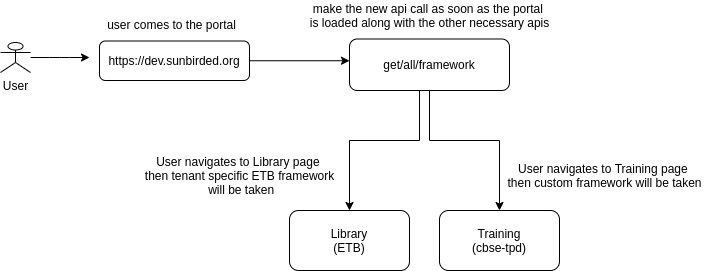

The diagram above was exported from draw.io. Its source (the exported page's mxGraphModel, read from the mxfile embedded in the PNG):
<mxGraphModel dx="1597" dy="809" grid="1" gridSize="10" guides="1" tooltips="1" connect="1" arrows="1" fold="1" page="1" pageScale="1" pageWidth="827" pageHeight="1169" math="0" shadow="0">
  <root>
    <mxCell id="WIyWlLk6GJQsqaUBKTNV-0" />
    <mxCell id="WIyWlLk6GJQsqaUBKTNV-1" parent="WIyWlLk6GJQsqaUBKTNV-0" />
    <mxCell id="9HM7EnXbWzUqkGq1gftQ-0" value="User&lt;br&gt;" style="shape=umlActor;verticalLabelPosition=bottom;labelBackgroundColor=#ffffff;verticalAlign=top;html=1;outlineConnect=0;" vertex="1" parent="WIyWlLk6GJQsqaUBKTNV-1">
      <mxGeometry x="51" y="112" width="30" height="30" as="geometry" />
    </mxCell>
    <mxCell id="9HM7EnXbWzUqkGq1gftQ-10" style="edgeStyle=orthogonalEdgeStyle;rounded=0;orthogonalLoop=1;jettySize=auto;html=1;" edge="1" parent="WIyWlLk6GJQsqaUBKTNV-1" source="9HM7EnXbWzUqkGq1gftQ-7" target="9HM7EnXbWzUqkGq1gftQ-11">
      <mxGeometry relative="1" as="geometry">
        <mxPoint x="390" y="127" as="targetPoint" />
        <Array as="points">
          <mxPoint x="400" y="127" />
          <mxPoint x="400" y="127" />
        </Array>
      </mxGeometry>
    </mxCell>
    <mxCell id="9HM7EnXbWzUqkGq1gftQ-7" value="https://dev.sunbirded.org" style="rounded=1;whiteSpace=wrap;html=1;" vertex="1" parent="WIyWlLk6GJQsqaUBKTNV-1">
      <mxGeometry x="150" y="110.5" width="150" height="39.5" as="geometry" />
    </mxCell>
    <mxCell id="9HM7EnXbWzUqkGq1gftQ-8" value="user comes to the portal" style="text;html=1;align=center;verticalAlign=middle;resizable=0;points=[];autosize=1;" vertex="1" parent="WIyWlLk6GJQsqaUBKTNV-1">
      <mxGeometry x="152" y="84" width="140" height="20" as="geometry" />
    </mxCell>
    <mxCell id="9HM7EnXbWzUqkGq1gftQ-15" style="edgeStyle=orthogonalEdgeStyle;rounded=0;orthogonalLoop=1;jettySize=auto;html=1;" edge="1" parent="WIyWlLk6GJQsqaUBKTNV-1" source="9HM7EnXbWzUqkGq1gftQ-11">
      <mxGeometry relative="1" as="geometry">
        <mxPoint x="400" y="280" as="targetPoint" />
        <Array as="points">
          <mxPoint x="470" y="210" />
          <mxPoint x="400" y="210" />
        </Array>
      </mxGeometry>
    </mxCell>
    <mxCell id="9HM7EnXbWzUqkGq1gftQ-19" style="edgeStyle=orthogonalEdgeStyle;rounded=0;orthogonalLoop=1;jettySize=auto;html=1;" edge="1" parent="WIyWlLk6GJQsqaUBKTNV-1" source="9HM7EnXbWzUqkGq1gftQ-11">
      <mxGeometry relative="1" as="geometry">
        <mxPoint x="550" y="280" as="targetPoint" />
        <Array as="points">
          <mxPoint x="480" y="210" />
          <mxPoint x="550" y="210" />
        </Array>
      </mxGeometry>
    </mxCell>
    <mxCell id="9HM7EnXbWzUqkGq1gftQ-11" value="get/all/framework" style="rounded=1;whiteSpace=wrap;html=1;" vertex="1" parent="WIyWlLk6GJQsqaUBKTNV-1">
      <mxGeometry x="400" y="108.5" width="160" height="51.5" as="geometry" />
    </mxCell>
    <mxCell id="9HM7EnXbWzUqkGq1gftQ-14" value="make the new api call as soon as the portal &lt;br&gt;is loaded along with the other necessary apis" style="text;html=1;align=center;verticalAlign=middle;resizable=0;points=[];autosize=1;" vertex="1" parent="WIyWlLk6GJQsqaUBKTNV-1">
      <mxGeometry x="355" y="70" width="250" height="30" as="geometry" />
    </mxCell>
    <mxCell id="9HM7EnXbWzUqkGq1gftQ-22" value="Library&lt;br&gt;(ETB)" style="rounded=1;whiteSpace=wrap;html=1;" vertex="1" parent="WIyWlLk6GJQsqaUBKTNV-1">
      <mxGeometry x="340" y="280" width="120" height="60" as="geometry" />
    </mxCell>
    <mxCell id="9HM7EnXbWzUqkGq1gftQ-23" value="Training&lt;br&gt;(cbse-tpd)" style="rounded=1;whiteSpace=wrap;html=1;" vertex="1" parent="WIyWlLk6GJQsqaUBKTNV-1">
      <mxGeometry x="490" y="280" width="120" height="60" as="geometry" />
    </mxCell>
    <mxCell id="9HM7EnXbWzUqkGq1gftQ-27" value="User navigates to Training page &lt;br&gt;then custom framework will be taken" style="text;html=1;align=center;verticalAlign=middle;resizable=0;points=[];autosize=1;" vertex="1" parent="WIyWlLk6GJQsqaUBKTNV-1">
      <mxGeometry x="550" y="230" width="210" height="30" as="geometry" />
    </mxCell>
    <mxCell id="9HM7EnXbWzUqkGq1gftQ-28" value="User navigates to Library page &lt;br&gt;then tenant specific ETB framework&lt;br&gt;&amp;nbsp;will be taken" style="text;html=1;align=center;verticalAlign=middle;resizable=0;points=[];autosize=1;" vertex="1" parent="WIyWlLk6GJQsqaUBKTNV-1">
      <mxGeometry x="190" y="220" width="200" height="50" as="geometry" />
    </mxCell>
    <mxCell id="9HM7EnXbWzUqkGq1gftQ-29" value="" style="endArrow=classic;html=1;" edge="1" parent="WIyWlLk6GJQsqaUBKTNV-1" source="9HM7EnXbWzUqkGq1gftQ-0">
      <mxGeometry width="50" height="50" relative="1" as="geometry">
        <mxPoint x="390" y="440" as="sourcePoint" />
        <mxPoint x="140" y="127" as="targetPoint" />
        <Array as="points">
          <mxPoint x="110" y="127" />
        </Array>
      </mxGeometry>
    </mxCell>
  </root>
</mxGraphModel>